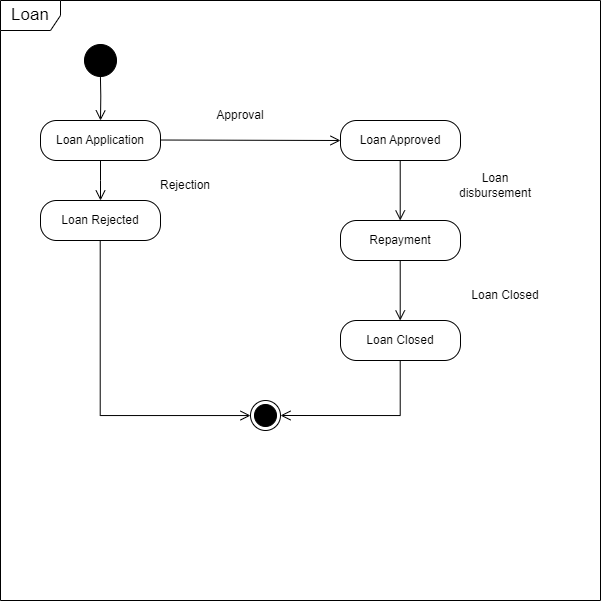

The diagram above was exported from draw.io. Its source (the exported page's mxGraphModel, read from the mxfile embedded in the PNG):
<mxGraphModel dx="1366" dy="796" grid="1" gridSize="10" guides="1" tooltips="1" connect="1" arrows="1" fold="1" page="1" pageScale="1" pageWidth="850" pageHeight="1100" math="0" shadow="0">
  <root>
    <mxCell id="0" />
    <mxCell id="1" parent="0" />
    <mxCell id="r1Sdf06eZBHpzxIC-x-T-2" value="&lt;font style=&quot;font-size: 17px;&quot;&gt;Loan&lt;/font&gt;" style="shape=umlFrame;whiteSpace=wrap;html=1;pointerEvents=0;" vertex="1" parent="1">
      <mxGeometry x="40" y="120" width="600" height="600" as="geometry" />
    </mxCell>
    <mxCell id="r1Sdf06eZBHpzxIC-x-T-3" value="" style="ellipse;html=1;shape=startState;fillColor=#000000;strokeColor=#000000;" vertex="1" parent="1">
      <mxGeometry x="120" y="160" width="40" height="40" as="geometry" />
    </mxCell>
    <mxCell id="r1Sdf06eZBHpzxIC-x-T-4" value="" style="edgeStyle=orthogonalEdgeStyle;html=1;verticalAlign=bottom;endArrow=open;endSize=8;strokeColor=#000000;rounded=0;" edge="1" parent="1">
      <mxGeometry relative="1" as="geometry">
        <mxPoint x="140" y="240" as="targetPoint" />
        <mxPoint x="139.79999999999987" y="190" as="sourcePoint" />
      </mxGeometry>
    </mxCell>
    <mxCell id="r1Sdf06eZBHpzxIC-x-T-5" value="Loan Application" style="rounded=1;whiteSpace=wrap;html=1;arcSize=40;" vertex="1" parent="1">
      <mxGeometry x="80" y="240" width="120" height="40" as="geometry" />
    </mxCell>
    <mxCell id="r1Sdf06eZBHpzxIC-x-T-6" value="" style="edgeStyle=orthogonalEdgeStyle;html=1;verticalAlign=bottom;endArrow=open;endSize=8;rounded=0;" edge="1" source="r1Sdf06eZBHpzxIC-x-T-5" parent="1">
      <mxGeometry relative="1" as="geometry">
        <mxPoint x="140" y="320" as="targetPoint" />
      </mxGeometry>
    </mxCell>
    <mxCell id="r1Sdf06eZBHpzxIC-x-T-7" value="Loan Rejected" style="rounded=1;whiteSpace=wrap;html=1;arcSize=40;" vertex="1" parent="1">
      <mxGeometry x="80" y="320" width="120" height="40" as="geometry" />
    </mxCell>
    <mxCell id="r1Sdf06eZBHpzxIC-x-T-12" value="" style="edgeStyle=orthogonalEdgeStyle;html=1;verticalAlign=bottom;endArrow=open;endSize=8;rounded=0;" edge="1" parent="1" target="r1Sdf06eZBHpzxIC-x-T-15">
      <mxGeometry relative="1" as="geometry">
        <mxPoint x="140" y="400" as="targetPoint" />
        <mxPoint x="139.71" y="360" as="sourcePoint" />
        <Array as="points">
          <mxPoint x="140" y="535" />
        </Array>
      </mxGeometry>
    </mxCell>
    <mxCell id="r1Sdf06eZBHpzxIC-x-T-15" value="" style="ellipse;html=1;shape=endState;fillColor=#000000;strokeColor=#000000;" vertex="1" parent="1">
      <mxGeometry x="290" y="520" width="30" height="30" as="geometry" />
    </mxCell>
    <mxCell id="r1Sdf06eZBHpzxIC-x-T-17" value="" style="edgeStyle=orthogonalEdgeStyle;html=1;verticalAlign=bottom;endArrow=open;endSize=8;rounded=0;exitX=0.875;exitY=0.488;exitDx=0;exitDy=0;exitPerimeter=0;entryX=0;entryY=0.5;entryDx=0;entryDy=0;" edge="1" parent="1" target="r1Sdf06eZBHpzxIC-x-T-28">
      <mxGeometry relative="1" as="geometry">
        <mxPoint x="375" y="260" as="targetPoint" />
        <mxPoint x="200" y="259.5200000000001" as="sourcePoint" />
      </mxGeometry>
    </mxCell>
    <mxCell id="r1Sdf06eZBHpzxIC-x-T-22" value="" style="edgeStyle=orthogonalEdgeStyle;html=1;verticalAlign=bottom;endArrow=open;endSize=8;strokeColor=#000000;rounded=0;" edge="1" parent="1">
      <mxGeometry relative="1" as="geometry">
        <mxPoint x="439.71" y="340" as="targetPoint" />
        <mxPoint x="439.71" y="280" as="sourcePoint" />
      </mxGeometry>
    </mxCell>
    <mxCell id="r1Sdf06eZBHpzxIC-x-T-28" value="Loan Approved" style="rounded=1;whiteSpace=wrap;html=1;arcSize=40;" vertex="1" parent="1">
      <mxGeometry x="380" y="240" width="120" height="40" as="geometry" />
    </mxCell>
    <mxCell id="r1Sdf06eZBHpzxIC-x-T-29" value="Repayment" style="rounded=1;whiteSpace=wrap;html=1;arcSize=40;" vertex="1" parent="1">
      <mxGeometry x="380" y="340" width="120" height="40" as="geometry" />
    </mxCell>
    <mxCell id="r1Sdf06eZBHpzxIC-x-T-30" value="" style="edgeStyle=orthogonalEdgeStyle;html=1;verticalAlign=bottom;endArrow=open;endSize=8;strokeColor=#000000;rounded=0;" edge="1" parent="1">
      <mxGeometry relative="1" as="geometry">
        <mxPoint x="439.71" y="440" as="targetPoint" />
        <mxPoint x="439.71" y="380" as="sourcePoint" />
      </mxGeometry>
    </mxCell>
    <mxCell id="r1Sdf06eZBHpzxIC-x-T-31" value="Loan Closed" style="rounded=1;whiteSpace=wrap;html=1;arcSize=40;" vertex="1" parent="1">
      <mxGeometry x="380" y="440" width="120" height="40" as="geometry" />
    </mxCell>
    <mxCell id="r1Sdf06eZBHpzxIC-x-T-32" value="" style="edgeStyle=orthogonalEdgeStyle;html=1;verticalAlign=bottom;endArrow=open;endSize=8;strokeColor=#000000;rounded=0;entryX=1;entryY=0.5;entryDx=0;entryDy=0;" edge="1" parent="1" target="r1Sdf06eZBHpzxIC-x-T-15">
      <mxGeometry relative="1" as="geometry">
        <mxPoint x="439.71" y="540" as="targetPoint" />
        <mxPoint x="439.71" y="480" as="sourcePoint" />
        <Array as="points">
          <mxPoint x="440" y="535" />
        </Array>
      </mxGeometry>
    </mxCell>
    <mxCell id="r1Sdf06eZBHpzxIC-x-T-33" value="Approval" style="text;html=1;strokeColor=none;fillColor=none;align=center;verticalAlign=middle;whiteSpace=wrap;rounded=0;" vertex="1" parent="1">
      <mxGeometry x="240" y="220" width="80" height="30" as="geometry" />
    </mxCell>
    <mxCell id="r1Sdf06eZBHpzxIC-x-T-34" value="Loan disbursement" style="text;html=1;strokeColor=none;fillColor=none;align=center;verticalAlign=middle;whiteSpace=wrap;rounded=0;" vertex="1" parent="1">
      <mxGeometry x="490" y="290" width="90" height="30" as="geometry" />
    </mxCell>
    <mxCell id="r1Sdf06eZBHpzxIC-x-T-35" value="Loan Closed" style="text;html=1;strokeColor=none;fillColor=none;align=center;verticalAlign=middle;whiteSpace=wrap;rounded=0;" vertex="1" parent="1">
      <mxGeometry x="500" y="400" width="90" height="30" as="geometry" />
    </mxCell>
    <mxCell id="r1Sdf06eZBHpzxIC-x-T-36" value="Rejection" style="text;html=1;strokeColor=none;fillColor=none;align=center;verticalAlign=middle;whiteSpace=wrap;rounded=0;" vertex="1" parent="1">
      <mxGeometry x="180" y="290" width="90" height="30" as="geometry" />
    </mxCell>
  </root>
</mxGraphModel>